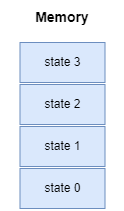

The diagram above was exported from draw.io. Its source (the exported page's mxGraphModel, read from the mxfile embedded in the PNG):
<mxGraphModel dx="1418" dy="820" grid="1" gridSize="10" guides="1" tooltips="1" connect="1" arrows="1" fold="1" page="1" pageScale="1" pageWidth="850" pageHeight="1100" math="0" shadow="0">
  <root>
    <mxCell id="0" />
    <mxCell id="1" parent="0" />
    <mxCell id="2" value="Memory" style="text;html=1;align=center;verticalAlign=middle;whiteSpace=wrap;rounded=0;fontStyle=1;fontSize=14;" vertex="1" parent="1">
      <mxGeometry x="120" y="160" width="120" height="30" as="geometry" />
    </mxCell>
    <mxCell id="3" value="state 3" style="rounded=0;whiteSpace=wrap;html=1;fillColor=#dae8fc;strokeColor=#6c8ebf;" vertex="1" parent="1">
      <mxGeometry x="137.5" y="200" width="85" height="40" as="geometry" />
    </mxCell>
    <mxCell id="4" value="state 2" style="rounded=0;whiteSpace=wrap;html=1;fillColor=#dae8fc;strokeColor=#6c8ebf;" vertex="1" parent="1">
      <mxGeometry x="137.5" y="242" width="85" height="40" as="geometry" />
    </mxCell>
    <mxCell id="5" value="state 1" style="rounded=0;whiteSpace=wrap;html=1;fillColor=#dae8fc;strokeColor=#6c8ebf;" vertex="1" parent="1">
      <mxGeometry x="137.5" y="284" width="85" height="40" as="geometry" />
    </mxCell>
    <mxCell id="6" value="state 0" style="rounded=0;whiteSpace=wrap;html=1;fillColor=#dae8fc;strokeColor=#6c8ebf;" vertex="1" parent="1">
      <mxGeometry x="137.5" y="326" width="85" height="40" as="geometry" />
    </mxCell>
  </root>
</mxGraphModel>